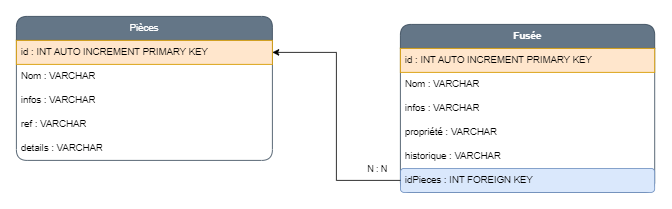

The diagram above was exported from draw.io. Its source (the exported page's mxGraphModel, read from the mxfile embedded in the PNG):
<mxGraphModel dx="2462" dy="-331" grid="1" gridSize="10" guides="1" tooltips="1" connect="1" arrows="1" fold="1" page="1" pageScale="1" pageWidth="827" pageHeight="1169" math="0" shadow="0">
  <root>
    <mxCell id="0" />
    <mxCell id="1" parent="0" />
    <mxCell id="-nne95k6POOXFGz0pvDx-1" value="&lt;b&gt;Fusée&lt;/b&gt;" style="swimlane;fontStyle=0;childLayout=stackLayout;horizontal=1;startSize=30;horizontalStack=0;resizeParent=1;resizeParentMax=0;resizeLast=0;collapsible=1;marginBottom=0;whiteSpace=wrap;html=1;rounded=1;fillColor=#647687;fontColor=#ffffff;strokeColor=#314354;" vertex="1" parent="1">
      <mxGeometry x="330" y="1380" width="317.87" height="210" as="geometry" />
    </mxCell>
    <mxCell id="-nne95k6POOXFGz0pvDx-2" value="id : INT AUTO INCREMENT PRIMARY KEY" style="text;strokeColor=#d79b00;fillColor=#ffe6cc;align=left;verticalAlign=middle;spacingLeft=4;spacingRight=4;overflow=hidden;points=[[0,0.5],[1,0.5]];portConstraint=eastwest;rotatable=0;whiteSpace=wrap;html=1;" vertex="1" parent="-nne95k6POOXFGz0pvDx-1">
      <mxGeometry y="30" width="317.87" height="30" as="geometry" />
    </mxCell>
    <mxCell id="-nne95k6POOXFGz0pvDx-3" value="Nom : VARCHAR" style="text;strokeColor=none;fillColor=none;align=left;verticalAlign=middle;spacingLeft=4;spacingRight=4;overflow=hidden;points=[[0,0.5],[1,0.5]];portConstraint=eastwest;rotatable=0;whiteSpace=wrap;html=1;" vertex="1" parent="-nne95k6POOXFGz0pvDx-1">
      <mxGeometry y="60" width="317.87" height="30" as="geometry" />
    </mxCell>
    <mxCell id="-nne95k6POOXFGz0pvDx-4" value="infos : VARCHAR" style="text;strokeColor=none;fillColor=none;align=left;verticalAlign=middle;spacingLeft=4;spacingRight=4;overflow=hidden;points=[[0,0.5],[1,0.5]];portConstraint=eastwest;rotatable=0;whiteSpace=wrap;html=1;rounded=1;" vertex="1" parent="-nne95k6POOXFGz0pvDx-1">
      <mxGeometry y="90" width="317.87" height="30" as="geometry" />
    </mxCell>
    <mxCell id="-nne95k6POOXFGz0pvDx-5" value="propriété : VARCHAR" style="text;strokeColor=none;fillColor=none;align=left;verticalAlign=middle;spacingLeft=4;spacingRight=4;overflow=hidden;points=[[0,0.5],[1,0.5]];portConstraint=eastwest;rotatable=0;whiteSpace=wrap;html=1;rounded=1;" vertex="1" parent="-nne95k6POOXFGz0pvDx-1">
      <mxGeometry y="120" width="317.87" height="30" as="geometry" />
    </mxCell>
    <mxCell id="-nne95k6POOXFGz0pvDx-6" value="historique : VARCHAR" style="text;strokeColor=none;fillColor=none;align=left;verticalAlign=middle;spacingLeft=4;spacingRight=4;overflow=hidden;points=[[0,0.5],[1,0.5]];portConstraint=eastwest;rotatable=0;whiteSpace=wrap;html=1;rounded=1;" vertex="1" parent="-nne95k6POOXFGz0pvDx-1">
      <mxGeometry y="150" width="317.87" height="30" as="geometry" />
    </mxCell>
    <mxCell id="-nne95k6POOXFGz0pvDx-7" value="idPieces : INT FOREIGN KEY" style="text;strokeColor=#6c8ebf;fillColor=#dae8fc;align=left;verticalAlign=middle;spacingLeft=4;spacingRight=4;overflow=hidden;points=[[0,0.5],[1,0.5]];portConstraint=eastwest;rotatable=0;whiteSpace=wrap;html=1;rounded=1;" vertex="1" parent="-nne95k6POOXFGz0pvDx-1">
      <mxGeometry y="180" width="317.87" height="30" as="geometry" />
    </mxCell>
    <mxCell id="-nne95k6POOXFGz0pvDx-8" value="Pièces" style="swimlane;fontStyle=0;childLayout=stackLayout;horizontal=1;startSize=30;horizontalStack=0;resizeParent=1;resizeParentMax=0;resizeLast=0;collapsible=1;marginBottom=0;whiteSpace=wrap;html=1;rounded=1;fillColor=#647687;fontColor=#ffffff;strokeColor=#314354;" vertex="1" parent="1">
      <mxGeometry x="-150" y="1370" width="320" height="180" as="geometry" />
    </mxCell>
    <mxCell id="-nne95k6POOXFGz0pvDx-9" value="id : INT AUTO INCREMENT PRIMARY KEY" style="text;strokeColor=#d79b00;fillColor=#ffe6cc;align=left;verticalAlign=middle;spacingLeft=4;spacingRight=4;overflow=hidden;points=[[0,0.5],[1,0.5]];portConstraint=eastwest;rotatable=0;whiteSpace=wrap;html=1;" vertex="1" parent="-nne95k6POOXFGz0pvDx-8">
      <mxGeometry y="30" width="320" height="30" as="geometry" />
    </mxCell>
    <mxCell id="-nne95k6POOXFGz0pvDx-10" value="Nom : VARCHAR" style="text;strokeColor=none;fillColor=none;align=left;verticalAlign=middle;spacingLeft=4;spacingRight=4;overflow=hidden;points=[[0,0.5],[1,0.5]];portConstraint=eastwest;rotatable=0;whiteSpace=wrap;html=1;rounded=1;" vertex="1" parent="-nne95k6POOXFGz0pvDx-8">
      <mxGeometry y="60" width="320" height="30" as="geometry" />
    </mxCell>
    <mxCell id="-nne95k6POOXFGz0pvDx-11" value="infos : VARCHAR" style="text;strokeColor=none;fillColor=none;align=left;verticalAlign=middle;spacingLeft=4;spacingRight=4;overflow=hidden;points=[[0,0.5],[1,0.5]];portConstraint=eastwest;rotatable=0;whiteSpace=wrap;html=1;rounded=1;" vertex="1" parent="-nne95k6POOXFGz0pvDx-8">
      <mxGeometry y="90" width="320" height="30" as="geometry" />
    </mxCell>
    <mxCell id="-nne95k6POOXFGz0pvDx-12" value="ref : VARCHAR" style="text;strokeColor=none;fillColor=none;align=left;verticalAlign=middle;spacingLeft=4;spacingRight=4;overflow=hidden;points=[[0,0.5],[1,0.5]];portConstraint=eastwest;rotatable=0;whiteSpace=wrap;html=1;rounded=1;" vertex="1" parent="-nne95k6POOXFGz0pvDx-8">
      <mxGeometry y="120" width="320" height="30" as="geometry" />
    </mxCell>
    <mxCell id="-nne95k6POOXFGz0pvDx-13" value="details : VARCHAR" style="text;strokeColor=none;fillColor=none;align=left;verticalAlign=middle;spacingLeft=4;spacingRight=4;overflow=hidden;points=[[0,0.5],[1,0.5]];portConstraint=eastwest;rotatable=0;whiteSpace=wrap;html=1;rounded=1;" vertex="1" parent="-nne95k6POOXFGz0pvDx-8">
      <mxGeometry y="150" width="320" height="30" as="geometry" />
    </mxCell>
    <mxCell id="-nne95k6POOXFGz0pvDx-14" style="edgeStyle=orthogonalEdgeStyle;rounded=0;orthogonalLoop=1;jettySize=auto;html=1;entryX=1;entryY=0.25;entryDx=0;entryDy=0;" edge="1" parent="1" source="-nne95k6POOXFGz0pvDx-7" target="-nne95k6POOXFGz0pvDx-8">
      <mxGeometry relative="1" as="geometry" />
    </mxCell>
    <mxCell id="-nne95k6POOXFGz0pvDx-15" value="N : N" style="edgeLabel;html=1;align=center;verticalAlign=middle;resizable=0;points=[];" vertex="1" connectable="0" parent="-nne95k6POOXFGz0pvDx-14">
      <mxGeometry x="-0.8841" y="1" relative="1" as="geometry">
        <mxPoint x="-11" y="-16" as="offset" />
      </mxGeometry>
    </mxCell>
  </root>
</mxGraphModel>